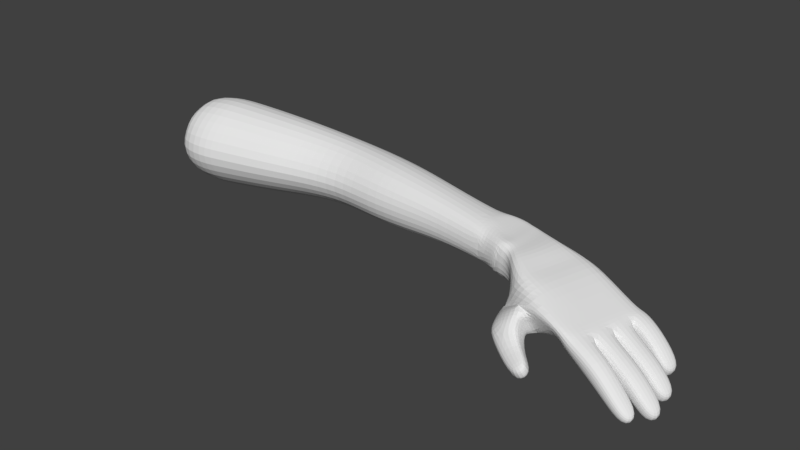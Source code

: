 # Source: Unrigged_Hand.blend  (saved by Blender 2.79.0; exported with 4.5.12 LTS)
import bpy
from mathutils import Matrix  # noqa: F401  (used for matrix-valued properties, if any)

bpy.ops.wm.read_factory_settings(use_empty=True)
scene = bpy.context.scene
scene.name = 'Scene'

# ---- collections
col_collection_1 = bpy.data.collections.new('Collection 1'); scene.collection.children.link(col_collection_1)

# ---- world
world_world = bpy.data.worlds.new('World'); scene.world = world_world
world_world.color = (0.05088, 0.05088, 0.05088)
world_world.use_sun_shadow = False
world_world.sun_shadow_jitter_overblur = 0.0
world_world.cycles.sampling_method = 'MANUAL'

# ---- meshes
me_cylinder = bpy.data.meshes.new('Cylinder')
me_cylinder.from_pydata([(0.1997, 0.6956, -1.224), (-6.342e-05, 1.234, 5.735), (0.9135, 0.8403, 5.718), (1.292, -0.0732, 5.718), (0.658, -0.8308, -1.204), (0.9135, -0.9868, 5.718), (0.1999, -0.8188, -1.176), (-6.354e-05, -1.365, 5.718), (-0.485, -0.8782, -1.225), (-0.9136, -0.9868, 5.718), (-1.292, -0.0732, 5.718), (-0.9136, 0.8403, 5.718), (-6.367e-05, 0.4512, 2.063), (0.7964, -0.03807, 2.063), (1.126, -0.8345, 2.063), (0.7964, -1.631, 2.063), (-6.377e-05, -1.961, 2.063), (-0.7965, -1.631, 2.063), (-1.126, -0.8345, 2.063), (-0.7965, -0.03807, 2.063), (-6.342e-05, 1.737, 5.041), (1.142, 0.9979, 5.041), (1.616, -0.144, 5.042), (1.143, -1.287, 5.043), (-6.366e-05, -1.761, 5.043), (-1.143, -1.287, 5.043), (-1.616, -0.144, 5.042), (-1.142, 0.9979, 5.041), (0.88, 0.1317, 2.831), (1.245, -0.7486, 2.83), (0.881, -1.63, 2.829), (-6.402e-05, -1.995, 2.829), (-0.8812, -1.63, 2.829), (-1.245, -0.7486, 2.83), (-0.8802, 0.1317, 2.831), (-6.39e-05, 0.763, 2.831), (0.7828, 0.2582, 1.226), (0.7828, -1.479, 1.226), (-1.105, -0.6102, 1.226), (-0.7903, 0.2582, 1.226), (0.0007038, 0.605, 1.226), (0.4014, 2.451, -3.38), (0.4598, -0.049, -3.9), (0.4598, 1.855, -3.589), (0.4598, 1.22, -3.692), (0.4598, 0.5857, -3.796), (1.067, 2.089, -2.041), (1.35, 1.691, -2.649), (0.4014, -0.0303, -3.799), (1.165, -0.1541, -3.7), (1.137, -0.2551, -3.372), (1.064, -0.4056, -3.086), (0.852, -0.6566, -2.608), (1.137, 0.3796, -3.268), (1.064, 0.2291, -2.982), (1.08, -0.02768, -2.494), (1.137, 1.014, -3.164), (1.168, 0.8621, -2.875), (1.064, 0.6109, -2.397), (1.137, 1.649, -3.061), (-0.1785, 1.854, -2.286), (-0.1785, -0.7049, -2.704), (1.43, 2.975, -2.485), (1.06, 2.678, -2.694), (1.553, 2.445, -2.781), (1.923, 2.742, -2.572), (0.4014, 0.6044, -3.696), (0.4014, 1.808, -3.499), (0.4014, 1.239, -3.592), (-0.1785, -0.0191, -2.592), (-0.1785, 0.6551, -2.482), (-0.1785, 1.224, -2.389), (-0.005679, 1.945, -2.609), (-0.1312, -0.4484, -3.004), (0.7375, 2.458, -3.284), (1.028, 1.537, -1.916), (0.8132, -0.8706, -2.54), (1.064, 0.5603, -2.29), (1.063, -0.1364, -2.399), (0.4329, 2.445, -3.204), (0.153, 2.22, -2.64), (0.8243, -0.2028, -3.612), (0.5369, -0.4597, -3.123), (-0.1312, 1.39, -2.704), (-0.1312, 0.821, -2.797), (-0.1312, 0.1863, -2.901), (0.5957, 2.508, -2.503), (1.344, 1.815, -2.56), (1.067, 2.634, -2.119), (1.541, 2.143, -2.12), (0.9677, 1.036, -2.061), (-0.3305, 1.245, -1.89), (0.7144, -0.6181, -2.243), (-0.3461, -0.6023, -2.275), (-0.371, 0.8655, -2.052), (-0.3876, 0.3045, -2.196), (-0.3876, -0.2079, -2.238), (0.8683, 0.5744, -2.141), (0.8679, 0.3227, -2.075), (0.7273, -0.2108, -2.172), (0.6732, 0.8954, -1.713), (-0.3391, 0.9107, -1.77), (0.6531, -0.873, -1.812), (-0.3557, 0.5105, -1.865), (0.6978, -0.009543, -1.804), (-0.4517, 0.8733, -1.64), (-0.4222, -0.9303, -1.54), (0.7359, 0.7642, -1.473), (0.7532, -0.8731, -1.474), (-0.3641, -0.4476, -1.868), (-0.4023, -0.5126, -1.709), (0.696, 0.8653, -1.573), (-0.4518, 0.8866, -1.64), (-0.4023, -0.06192, -1.727), (-0.3641, -0.02509, -1.895), (0.7016, 0.4119, -1.804), (0.7113, 0.4146, -1.639), (0.7075, -0.02649, -1.638), (0.6474, -0.8937, -1.646), (-0.4023, -0.8691, -1.702), (-0.3414, -0.8289, -1.86), (-0.4023, 0.439, -1.706), (0.7058, -0.4716, -1.805), (0.7138, -0.5088, -1.639), (0.6496, 0.4966, -1.224), (-0.3039, 0.5963, -1.225), (-0.4037, 0.4201, -1.54), (-0.4087, -0.07719, -1.553), (-0.4087, -0.5277, -1.54), (0.7374, 0.29, -1.473), (0.7338, -0.03242, -1.472), (0.7362, -0.3843, -1.473), (0.8056, -0.1737, -1.407), (0.04438, 0.8722, -1.514), (-0.5154, -0.1816, -1.225), (0.03416, -0.9503, -1.517), (-0.7903, -1.479, 1.226), (0.0007037, -1.712, 1.226), (1.098, -0.6102, 1.226), (-6.378e-05, 1.037, 3.372), (-6.366e-05, 1.296, 3.936), (-6.354e-05, 1.534, 4.5), (1.099, 0.8063, 4.5), (1.039, 0.5915, 3.936), (0.9653, 0.3641, 3.372), (1.554, -0.2927, 4.5), (1.469, -0.4472, 3.936), (1.365, -0.6012, 3.372), (1.099, -1.392, 4.5), (1.039, -1.486, 3.936), (0.9655, -1.567, 3.372), (-6.366e-05, -1.847, 4.5), (-6.378e-05, -1.916, 3.936), (-6.39e-05, -1.967, 3.372), (-1.099, -1.392, 4.5), (-1.039, -1.486, 3.936), (-0.9656, -1.567, 3.372), (-1.555, -0.2927, 4.5), (-1.469, -0.4472, 3.936), (-1.365, -0.6012, 3.372), (-1.099, 0.8063, 4.5), (-1.039, 0.5915, 3.936), (-0.9654, 0.3641, 3.372), (-0.6, -1.039, -0.2539), (-0.7217, -1.305, 0.5236), (0.8241, -0.3175, -0.2539), (0.9956, -0.4795, 0.5236), (-0.6007, 0.4035, -0.2539), (-0.7221, 0.3463, 0.5236), (-0.7779, -0.3175, -0.2539), (-0.9758, -0.4795, 0.5236), (0.003446, -1.146, -0.2539), (0.001464, -1.481, 0.5236), (0.5934, -1.039, -0.2539), (0.7129, -1.305, 0.5236), (0.5934, 0.4035, -0.2539), (0.7129, 0.3463, 0.5236), (0.003446, 0.5631, -0.2539), (0.001465, 0.6064, 0.5236), (-0.4757, -0.8894, -1.032), (0.7805, -0.1098, -0.9677), (-0.4722, 0.5963, -1.03), (-0.5886, -0.1119, -1.019), (0.08478, -0.8929, -1.007), (0.6008, -0.8491, -0.9785), (0.5939, 0.4966, -0.976), (-0.5208, 0.195, -1.225), (-0.5154, -0.6052, -1.225), (1.628, 1.482, -4.312), (1.446, 1.313, -3.945), (0.4598, 2.49, -3.485), (0.9099, 0.2316, -4.38), (0.5648, 0.05185, -4.082), (1.461, 0.1792, -4.28), (1.227, -0.007014, -3.97), (0.5648, 0.6442, -3.985), (0.9099, 0.7817, -4.29), (1.461, 0.7293, -4.19), (1.227, 0.5854, -3.873), (1.14, 2.112, -3.317), (1.227, 0.4642, -3.599), (1.165, 1.115, -3.492), (1.165, 1.75, -3.389), (2.054, 2.892, -4.48), (1.694, 2.952, -4.595), (1.694, 2.508, -4.667), (2.054, 2.448, -4.552), (1.74, 2.407, -4.803), (1.74, 1.899, -4.886), (2.152, 1.83, -4.755), (2.152, 2.338, -4.672), (1.631, 1.689, -4.749), (1.631, 1.181, -4.832), (2.042, 1.112, -4.7), (2.042, 1.62, -4.618), (1.439, 0.9017, -4.562), (1.439, 0.394, -4.645), (1.851, 0.325, -4.514), (1.851, 0.8328, -4.431), (1.076, 1.535, -4.412), (0.7843, 1.371, -4.057), (0.7843, 0.7791, -4.154), (1.076, 0.9848, -4.501), (1.628, 0.9324, -4.402), (1.446, 0.7202, -4.042), (0.7791, 1.444, -4.109), (1.139, 1.675, -4.505), (1.676, 1.614, -4.388), (1.425, 1.374, -3.975), (1.676, 2.165, -4.298), (1.425, 1.967, -3.878), (0.7791, 2.037, -4.012), (1.139, 2.226, -4.415), (1.321, 2.005, -3.841), (1.681, 2.225, -4.196), (1.681, 2.733, -4.113), (1.321, 2.576, -3.748), (0.7426, 2.664, -3.915), (1.221, 2.806, -4.251), (1.221, 2.298, -4.333), (0.7426, 2.092, -4.008), (0.8707, 0.5811, -3.937), (1.179, 0.1469, -4.354), (0.8707, -0.04303, -4.039), (1.179, 0.7264, -4.26), (0.7612, -0.1703, -3.81), (0.9306, 0.5369, -3.807), (0.9306, 1.206, -3.698), (0.9306, 1.874, -3.589), (1.911, 3.007, -4.569), (1.911, 2.539, -4.646), (1.991, 1.893, -4.867), (1.991, 2.428, -4.779), (1.87, 1.137, -4.811), (1.87, 1.672, -4.723), (1.657, 0.3087, -4.616), (1.657, 0.8437, -4.529), (1.099, 0.7203, -4.11), (1.359, 0.9388, -4.479), (1.099, 1.344, -4.008), (1.359, 1.518, -4.385), (1.09, 2.04, -3.949), (1.427, 2.241, -4.378), (1.09, 1.415, -4.051), (1.427, 1.661, -4.472), (1.021, 2.089, -3.928), (1.473, 2.311, -4.281), (1.021, 2.691, -3.829), (1.473, 2.846, -4.194), (1.521, 3.354, -2.856), (1.222, 3.114, -3.025), (1.62, 2.927, -3.096), (1.918, 3.167, -2.927), (1.695, 2.869, -2.519), (1.304, 2.555, -2.74), (0.6882, 1.802, -2.197), (0.7122, 2.142, -2.141), (0.8058, 2.564, -2.332), (1.301, 2.373, -2.087), (0.9481, 2.133, -2.522), (1.738, 3.288, -2.9), (1.422, 3.035, -3.078), (0.7175, 1.915, -2.642)], [], [(20, 1, 2, 21), (21, 2, 3, 22), (22, 3, 5, 23), (23, 5, 7, 24), (24, 7, 9, 25), (25, 9, 10, 26), (2, 1, 11, 10, 9, 7, 5, 3), (26, 10, 11, 27), (27, 11, 1, 20), (39, 19, 12, 40), (38, 18, 19, 39), (136, 17, 18, 38), (137, 16, 17, 136), (37, 15, 16, 137), (138, 14, 15, 37), (36, 13, 14, 138), (40, 12, 13, 36), (160, 27, 20, 141), (157, 26, 27, 160), (154, 25, 26, 157), (151, 24, 25, 154), (148, 23, 24, 151), (145, 22, 23, 148), (142, 21, 22, 145), (141, 20, 21, 142), (12, 35, 28, 13), (13, 28, 29, 14), (14, 29, 30, 15), (15, 30, 31, 16), (16, 31, 32, 17), (17, 32, 33, 18), (18, 33, 34, 19), (19, 34, 35, 12), (67, 68, 84, 83), (61, 69, 85, 73), (44, 68, 67, 43), (42, 48, 66, 45), (201, 202, 59, 56), (56, 59, 47, 57), (57, 47, 89, 58), (200, 201, 56, 53), (53, 56, 57, 54), (54, 57, 58, 55), (49, 200, 53, 50), (50, 53, 54, 51), (51, 54, 55, 52), (199, 59, 202), (47, 59, 79), (279, 86, 63, 274), (245, 49, 50, 81), (76, 78, 99, 92), (75, 80, 72, 60), (273, 65, 272, 280), (86, 277, 88, 62, 63), (89, 87, 64, 65), (278, 89, 65, 273), (60, 71, 94, 91), (77, 75, 97, 98), (71, 70, 95, 94), (44, 45, 66, 68), (41, 190, 43, 67), (68, 66, 85, 84), (60, 72, 83, 71), (74, 190, 41, 79), (80, 79, 41, 72), (73, 82, 76, 61), (81, 50, 51, 82), (82, 51, 52, 76), (48, 81, 82, 73), (80, 282, 47, 79), (55, 78, 76, 52), (58, 77, 78, 55), (89, 75, 77, 58), (89, 46, 75), (42, 245, 81, 48), (84, 85, 69, 70), (83, 72, 41, 67), (83, 84, 70, 71), (73, 85, 66, 48), (46, 89, 278, 88), (89, 47, 87), (282, 80, 86, 279), (95, 96, 109, 114), (90, 91, 101, 100), (99, 98, 104, 122), (94, 95, 114, 103), (70, 69, 96, 95), (75, 90, 97), (75, 60, 91, 90), (61, 76, 92, 93), (69, 61, 93, 96), (78, 77, 98, 99), (119, 118, 108, 135, 106), (130, 131, 123, 117), (129, 116, 111, 107), (111, 112, 105, 133, 107), (98, 97, 115, 104), (93, 92, 102, 120), (96, 93, 120, 109), (97, 90, 100, 115), (91, 94, 103, 101), (92, 99, 122, 102), (128, 110, 119, 106), (127, 113, 110, 128), (126, 121, 113, 127), (117, 116, 129, 130), (105, 112, 121, 126), (122, 104, 117, 123), (103, 114, 113, 121), (102, 122, 123, 118), (101, 103, 121, 112), (115, 100, 111, 116), (109, 120, 119, 110), (100, 101, 112, 111), (114, 109, 110, 113), (104, 115, 116, 117), (120, 102, 118, 119), (131, 130, 132), (106, 135, 6, 8), (123, 131, 108, 118), (134, 127, 128, 187), (6, 135, 108, 4), (105, 125, 0, 133), (133, 0, 124, 107), (182, 186, 134), (186, 126, 127, 134), (132, 4, 108, 131), (132, 130, 129), (132, 129, 107, 124), (172, 174, 37, 137), (180, 184, 4, 132), (180, 132, 124, 185), (185, 124, 0), (181, 0, 125), (181, 125, 186, 182), (179, 182, 187, 8), (164, 172, 137, 136), (35, 139, 144, 28), (139, 140, 143, 144), (140, 141, 142, 143), (28, 144, 147, 29), (144, 143, 146, 147), (143, 142, 145, 146), (29, 147, 150, 30), (147, 146, 149, 150), (146, 145, 148, 149), (30, 150, 153, 31), (150, 149, 152, 153), (149, 148, 151, 152), (31, 153, 156, 32), (153, 152, 155, 156), (152, 151, 154, 155), (32, 156, 159, 33), (156, 155, 158, 159), (155, 154, 157, 158), (33, 159, 162, 34), (159, 158, 161, 162), (158, 157, 160, 161), (34, 162, 139, 35), (162, 161, 140, 139), (161, 160, 141, 140), (163, 171, 172, 164), (136, 38, 170, 164), (164, 170, 169, 163), (39, 168, 170, 38), (168, 167, 169, 170), (39, 40, 178, 168), (168, 178, 177, 167), (36, 176, 178, 40), (176, 175, 177, 178), (138, 166, 176, 36), (166, 165, 175, 176), (138, 37, 174, 166), (166, 174, 173, 165), (184, 173, 171, 183), (163, 179, 183, 171), (171, 173, 174, 172), (6, 4, 184, 183), (8, 6, 183, 179), (180, 165, 173, 184), (185, 175, 165, 180), (0, 177, 175, 185), (181, 167, 177, 0), (182, 169, 167, 181), (182, 179, 163, 169), (105, 126, 186, 125), (187, 128, 106, 8), (187, 182, 134), (246, 45, 221, 257), (221, 220, 219, 222), (45, 44, 220, 221), (189, 224, 223, 188), (201, 200, 224, 189), (241, 198, 197, 244), (246, 200, 198, 241), (198, 194, 193, 197), (200, 49, 194, 198), (243, 192, 191, 242), (245, 42, 192, 243), (192, 195, 196, 191), (42, 45, 195, 192), (264, 226, 208, 251), (260, 188, 214, 254), (244, 197, 218, 256), (235, 234, 206, 203), (250, 249, 203, 206), (239, 238, 204, 205), (268, 235, 203, 249), (266, 239, 205, 250), (251, 252, 210, 209), (229, 227, 209, 210), (226, 232, 207, 208), (262, 229, 210, 252), (253, 254, 214, 213), (258, 222, 212, 253), (222, 219, 211, 212), (188, 223, 213, 214), (255, 256, 218, 217), (197, 193, 217, 218), (242, 191, 216, 255), (191, 196, 215, 216), (257, 221, 222, 258), (247, 201, 189, 259), (259, 189, 188, 260), (248, 202, 230, 261), (261, 230, 229, 262), (44, 43, 231, 225), (225, 231, 232, 226), (202, 201, 228, 230), (230, 228, 227, 229), (247, 44, 225, 263), (263, 225, 226, 264), (248, 43, 240, 265), (265, 240, 239, 266), (74, 199, 236, 267), (267, 236, 235, 268), (43, 190, 237, 240), (240, 237, 238, 239), (199, 202, 233, 236), (236, 233, 234, 235), (237, 267, 268, 238), (190, 74, 267, 237), (233, 265, 266, 234), (202, 248, 265, 233), (228, 263, 264, 227), (201, 247, 263, 228), (231, 261, 262, 232), (43, 248, 261, 231), (220, 259, 260, 219), (44, 247, 259, 220), (224, 257, 258, 223), (193, 242, 255, 217), (216, 215, 256, 255), (223, 258, 253, 213), (212, 211, 254, 253), (232, 262, 252, 207), (208, 207, 252, 251), (234, 266, 250, 206), (238, 268, 249, 204), (205, 204, 249, 250), (196, 244, 256, 215), (219, 260, 254, 211), (227, 264, 251, 209), (49, 245, 243, 194), (194, 243, 242, 193), (45, 246, 241, 195), (195, 241, 244, 196), (200, 246, 257, 224), (65, 64, 271, 272), (274, 63, 270, 281), (63, 62, 269, 270), (47, 282, 279, 87), (64, 274, 281, 271), (269, 280, 281, 270), (280, 272, 271, 281), (74, 79, 59, 199), (46, 276, 275, 75), (88, 277, 276, 46), (275, 276, 80), (276, 277, 86, 80), (88, 278, 273, 62), (62, 273, 280, 269), (87, 279, 274, 64)])
me_cylinder.use_remesh_preserve_volume = False
me_cylinder.use_remesh_preserve_attributes = False
me_cylinder.use_mirror_vertex_groups = False
me_cylinder.update()
arm_armature = bpy.data.armatures.new('Armature')  # bones are not reproduced

# ---- objects
ob_armature = bpy.data.objects.new('Armature', arm_armature)
ob_cylinder = bpy.data.objects.new('Cylinder', me_cylinder)

# ---- transforms, parenting, visibility, modifiers, constraints
ob_armature.location = (-9.619, -1.154, 5.512e-05)
ob_armature.show_in_front = True
ob_armature.lineart.crease_threshold = 0.0
ob_cylinder.location = (0.0, 0.0, 0.0)
ob_cylinder.rotation_euler = (-3.142, 1.571, 0.0)
ob_cylinder.scale = (0.9349, 0.9349, 1.677)
ob_cylinder.lineart.crease_threshold = 0.0
_m = ob_cylinder.modifiers.new('Subsurf', 'SUBSURF')
_m.uv_smooth = 'PRESERVE_CORNERS'
_m.quality = 2
_m.show_only_control_edges = False

# ---- collection membership
col_collection_1.objects.link(ob_armature)
col_collection_1.objects.link(ob_cylinder)

# ---- scene / render settings (as saved in the file)
scene.frame_start = 1; scene.frame_end = 250; scene.frame_set(0)
scene.render.engine = 'CYCLES'
scene.render.resolution_percentage = 50
scene.render.dither_intensity = 0.0
scene.cycles.use_denoising = False
scene.cycles.samples = 128
scene.cycles.sampling_pattern = 'TABULATED_SOBOL'
scene.cycles.use_adaptive_sampling = False
scene.cycles.use_light_tree = False
scene.cycles.blur_glossy = 0.0
scene.cycles.sample_clamp_indirect = 0.0
scene.view_settings.view_transform = 'Standard'
bpy.context.view_layer.update()

# ---- added for rendering (the .blend has no active camera and no usable light): camera, sun
cam_auto = bpy.data.cameras.new('AutoCamera')
cam_auto.lens = 50.0
cam_auto.sensor_width = 36.0
cam_auto.clip_end = 1000.0
ob_auto_camera = bpy.data.objects.new('AutoCamera', cam_auto)
scene.collection.objects.link(ob_auto_camera)
ob_auto_camera.location = (16.7149, -21.5475, 13.6911)
ob_auto_camera.rotation_euler = (1.09748, -7.21219e-08, 0.694738)
scene.camera = ob_auto_camera
light_auto_sun = bpy.data.lights.new('AutoSun', 'SUN')
light_auto_sun.energy = 3.0
light_auto_sun.angle = 0.0523599
ob_auto_sun = bpy.data.objects.new('AutoSun', light_auto_sun)
scene.collection.objects.link(ob_auto_sun)
ob_auto_sun.rotation_euler = (0.872665, 0.174533, 0.523599)
bpy.context.view_layer.update()
